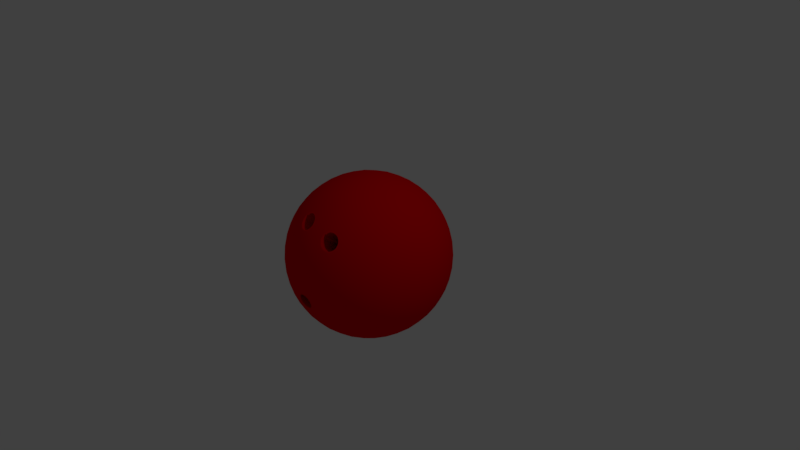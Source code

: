 # Source: BowlingBall.blend  (saved by Blender 2.79.0; exported with 4.5.12 LTS)
import bpy
from mathutils import Matrix  # noqa: F401  (used for matrix-valued properties, if any)

bpy.ops.wm.read_factory_settings(use_empty=True)
scene = bpy.context.scene
scene.name = 'Scene'

# ---- collections
col_collection_1 = bpy.data.collections.new('Collection 1'); scene.collection.children.link(col_collection_1)

# ---- materials (node trees are filled in below, after node groups)
mat_bowlingball = bpy.data.materials.new('BowlingBall')
mat_bowlingball.alpha_threshold = 0.0
mat_bowlingball.use_transparent_shadow = False
mat_bowlingball.diffuse_color = (0.8, 0.0, 0.003078, 1.0)
mat_bowlingball.roughness = 0.5

# ---- material node trees

# ---- world
world_world = bpy.data.worlds.new('World'); scene.world = world_world
world_world.color = (0.05088, 0.05088, 0.05088)
world_world.use_sun_shadow = False
world_world.sun_shadow_jitter_overblur = 0.0
world_world.cycles.sampling_method = 'MANUAL'

# ---- cameras
cam_camera = bpy.data.cameras.new('Camera')
cam_camera.clip_end = 100.0
cam_camera.lens = 35.0
cam_camera.sensor_width = 32.0
cam_camera.sensor_height = 18.0
cam_camera.ortho_scale = 7.314
cam_camera.dof.focus_distance = 0.0
cam_camera.dof.aperture_fstop = 128.0

# ---- lights
light_lamp = bpy.data.lights.new('Lamp', 'POINT')
light_lamp.transmission_factor = 0.0
light_lamp.cutoff_distance = 30.0
light_lamp.energy = 100.0
light_lamp.shadow_buffer_clip_start = 1.001
light_lamp.shadow_soft_size = 0.1
light_lamp.shadow_maximum_resolution = 0.006
light_lamp.use_absolute_resolution = True

# ---- meshes
me_icosphere = bpy.data.meshes.new('Icosphere')
me_icosphere.from_pydata([(-9.945e-09, 1.642e-08, -1.3), (0.9407, -0.6834, -0.5814), (-0.3593, -1.106, -0.5814), (-1.163, 1.642e-08, -0.5814), (-0.3593, 1.106, -0.5814), (0.9407, 0.6834, -0.5814), (0.3589, -1.105, 0.5851), (-0.9407, -0.6834, 0.5814), (-0.9407, 0.6834, 0.5814), (0.3593, 1.106, 0.5814), (1.163, 1.642e-08, 0.5814), (-9.945e-09, 1.642e-08, 1.3), (-0.3353, -1.032, -0.7159), (-0.3027, -0.9315, -0.8548), (-0.2609, -0.803, -0.9885), (-0.2112, -0.65, -1.106), (-0.1565, -0.4818, -1.197), (-0.1009, -0.3105, -1.258), (-0.0479, -0.1474, -1.291), (0.1254, -0.09112, -1.291), (0.2641, -0.1919, -1.258), (0.4098, -0.2978, -1.197), (0.5529, -0.4017, -1.106), (0.683, -0.4963, -0.9885), (0.7924, -0.5757, -0.8548), (0.8779, -0.6378, -0.7159), (0.83, -0.7852, -0.6201), (0.6915, -0.8862, -0.653), (0.5265, -0.978, -0.6754), (0.3417, -1.052, -0.6835), (0.1489, -1.101, -0.6754), (-0.03853, -1.123, -0.653), (-0.2099, -1.123, -0.6201), (1.003, 0.5467, -0.6201), (1.057, 0.3838, -0.653), (1.093, 0.1985, -0.6754), (1.106, 1.642e-08, -0.6835), (1.093, -0.1985, -0.6754), (1.057, -0.3838, -0.653), (1.003, -0.5467, -0.6201), (0.1254, 0.09112, -1.291), (0.2641, 0.1919, -1.258), (0.4098, 0.2978, -1.197), (0.5529, 0.4017, -1.106), (0.683, 0.4963, -0.9885), (0.7924, 0.5757, -0.8548), (0.8779, 0.6378, -0.7159), (-1.085, 1.642e-08, -0.7159), (-0.9795, 1.642e-08, -0.8548), (-0.8443, 1.642e-08, -0.9885), (-0.6834, 1.642e-08, -1.106), (-0.5066, 1.642e-08, -1.197), (-0.3265, 1.642e-08, -1.258), (-0.155, 1.642e-08, -1.291), (-0.4903, -1.032, -0.6201), (-0.6292, -0.9315, -0.653), (-0.7675, -0.803, -0.6754), (-0.8946, -0.65, -0.6835), (-1.001, -0.4818, -0.6754), (-1.08, -0.3105, -0.653), (-1.133, -0.1474, -0.6201), (-0.3353, 1.032, -0.7159), (-0.3027, 0.9315, -0.8548), (-0.2609, 0.803, -0.9885), (-0.2112, 0.65, -1.106), (-0.1565, 0.4818, -1.197), (-0.1009, 0.3105, -1.258), (-0.0479, 0.1474, -1.291), (-1.133, 0.1474, -0.6201), (-1.08, 0.3105, -0.653), (-1.001, 0.4818, -0.6754), (-0.8946, 0.65, -0.6835), (-0.7675, 0.803, -0.6754), (-0.6292, 0.9315, -0.653), (-0.4903, 1.032, -0.6201), (-0.2099, 1.123, -0.6201), (-0.03853, 1.123, -0.653), (0.1489, 1.101, -0.6754), (0.3417, 1.052, -0.6835), (0.5265, 0.978, -0.6754), (0.6915, 0.8862, -0.653), (0.83, 0.7852, -0.6201), (1.211, -0.09112, 0.4651), (1.244, -0.1919, 0.3265), (1.254, -0.2978, 0.1689), (1.236, -0.4017, -2.989e-08), (1.19, -0.4963, -0.1689), (1.119, -0.5757, -0.3265), (1.033, -0.6378, -0.4651), (1.033, 0.6378, -0.4651), (1.119, 0.5757, -0.3265), (1.19, 0.4963, -0.1689), (1.236, 0.4017, -8.997e-09), (1.254, 0.2978, 0.1689), (1.244, 0.1919, 0.3265), (1.211, 0.09112, 0.4651), (0.2874, -1.179, 0.4651), (0.2018, -1.242, 0.3265), (0.1044, -1.285, 0.1689), (5.011e-10, -1.3, -2.989e-08), (-0.07715, -1.276, -0.2199), (-0.1553, -1.246, -0.3303), (-0.2874, -1.179, -0.4651), (0.9258, -0.7853, -0.4651), (0.8933, -0.8862, -0.3265), (0.8396, -0.978, -0.1689), (0.7641, -1.052, -8.997e-09), (0.6707, -1.101, 0.1689), (0.5668, -1.123, 0.3265), (0.4607, -1.123, 0.4651), (-1.033, -0.6378, 0.4651), (-1.119, -0.5757, 0.3265), (-1.19, -0.4963, 0.1689), (-1.236, -0.4017, -2.989e-08), (-1.254, -0.2978, -0.1689), (-1.244, -0.1919, -0.3265), (-1.211, -0.09112, -0.4651), (-0.4607, -1.123, -0.4651), (-0.5668, -1.123, -0.3265), (-0.6707, -1.101, -0.1689), (-0.7641, -1.052, -8.997e-09), (-0.8396, -0.978, 0.1689), (-0.8933, -0.8862, 0.3265), (-0.9258, -0.7853, 0.4651), (-0.9258, 0.7853, 0.4651), (-0.8933, 0.8862, 0.3265), (-0.8396, 0.978, 0.1689), (-0.7641, 1.052, -2.989e-08), (-0.6707, 1.101, -0.1689), (-0.5668, 1.123, -0.3265), (-0.4607, 1.123, -0.4651), (-1.211, 0.09112, -0.4651), (-1.244, 0.1919, -0.3265), (-1.254, 0.2978, -0.1689), (-1.236, 0.4017, -8.997e-09), (-1.19, 0.4963, 0.1689), (-1.119, 0.5757, 0.3265), (-1.033, 0.6378, 0.4651), (0.4607, 1.123, 0.4651), (0.5668, 1.123, 0.3265), (0.6707, 1.101, 0.1689), (0.7641, 1.052, -2.989e-08), (0.8396, 0.978, -0.1689), (0.8933, 0.8862, -0.3265), (0.9258, 0.7853, -0.4651), (-0.2874, 1.179, -0.4651), (-0.2018, 1.242, -0.3265), (-0.1044, 1.285, -0.1689), (-2.039e-08, 1.3, -8.997e-09), (0.1044, 1.285, 0.1689), (0.2018, 1.242, 0.3265), (0.2874, 1.179, 0.4651), (1.133, -0.1474, 0.6201), (1.08, -0.3105, 0.653), (1.001, -0.4818, 0.6754), (0.8946, -0.65, 0.6835), (0.7675, -0.803, 0.6754), (0.6292, -0.9315, 0.653), (0.4591, -1.032, 0.6367), (0.2354, -1.105, 0.6367), (0.03853, -1.123, 0.653), (-0.1675, -1.063, 0.7179), (-0.2994, -1.028, 0.7253), (-0.5265, -0.978, 0.6754), (-0.6915, -0.8862, 0.653), (-0.83, -0.7852, 0.6201), (-1.003, -0.5467, 0.6201), (-1.057, -0.3838, 0.653), (-1.093, -0.1985, 0.6754), (-1.106, 1.642e-08, 0.6835), (-1.093, 0.1985, 0.6754), (-1.057, 0.3838, 0.653), (-1.003, 0.5467, 0.6201), (-0.83, 0.7852, 0.6201), (-0.6915, 0.8862, 0.653), (-0.5265, 0.978, 0.6754), (-0.3417, 1.052, 0.6835), (-0.1489, 1.101, 0.6754), (0.03853, 1.123, 0.653), (0.2099, 1.123, 0.6201), (0.4903, 1.032, 0.6201), (0.6292, 0.9315, 0.653), (0.7675, 0.803, 0.6754), (0.8946, 0.65, 0.6835), (1.001, 0.4818, 0.6754), (1.08, 0.3105, 0.653), (1.133, 0.1474, 0.6201), (0.0479, -0.1474, 1.291), (0.1009, -0.3105, 1.258), (0.1565, -0.4818, 1.197), (0.2112, -0.65, 1.106), (0.2609, -0.803, 0.9885), (0.3107, -0.9563, 0.8175), (0.1013, -0.3117, 0.03312), (1.085, 1.642e-08, 0.7159), (0.9795, 1.642e-08, 0.8548), (0.8443, 1.642e-08, 0.9885), (0.6834, 1.642e-08, 1.106), (0.5066, 1.642e-08, 1.197), (0.3265, 1.642e-08, 1.258), (0.155, 1.642e-08, 1.291), (-0.1254, -0.09112, 1.291), (-0.2641, -0.1919, 1.258), (-0.4098, -0.2978, 1.197), (-0.5529, -0.4017, 1.106), (-0.683, -0.4963, 0.9885), (-0.7924, -0.5757, 0.8548), (-0.8779, -0.6378, 0.7159), (-0.1254, 0.09112, 1.291), (-0.2641, 0.1919, 1.258), (-0.4098, 0.2978, 1.197), (-0.5529, 0.4017, 1.106), (-0.683, 0.4963, 0.9885), (-0.7924, 0.5757, 0.8548), (-0.8779, 0.6378, 0.7159), (0.0479, 0.1474, 1.291), (0.1009, 0.3105, 1.258), (0.1565, 0.4818, 1.197), (0.2112, 0.65, 1.106), (0.2609, 0.803, 0.9885), (0.3027, 0.9315, 0.8548), (0.3353, 1.032, 0.7159), (0.2161, 0.157, 1.272), (0.3993, 0.1645, 1.226), (0.2798, 0.3289, 1.226), (0.5868, 0.1686, 1.148), (0.4703, 0.3417, 1.163), (0.3417, 0.5059, 1.148), (0.7641, 0.1687, 1.038), (0.6587, 0.3463, 1.066), (0.5329, 0.5195, 1.066), (0.3965, 0.6746, 1.038), (0.9181, 0.1645, 0.9055), (0.8297, 0.3417, 0.9407), (0.715, 0.5195, 0.9534), (0.5814, 0.6834, 0.9407), (0.4401, 0.8224, 0.9055), (1.041, 0.157, 0.7622), (0.9716, 0.3289, 0.7986), (0.8737, 0.506, 0.8189), (0.7512, 0.6746, 0.8189), (0.6131, 0.8224, 0.7986), (0.4711, 0.9419, 0.7622), (-0.08253, 0.254, 1.272), (-0.03303, 0.4306, 1.226), (-0.2264, 0.3678, 1.226), (0.02093, 0.6102, 1.148), (-0.1797, 0.5529, 1.163), (-0.3756, 0.4813, 1.148), (0.07572, 0.7788, 1.038), (-0.1258, 0.7335, 1.066), (-0.3294, 0.6674, 1.066), (-0.5191, 0.5856, 1.038), (0.1273, 0.924, 0.9055), (-0.06863, 0.8946, 0.9407), (-0.2731, 0.8405, 0.9534), (-0.4703, 0.7641, 0.9407), (-0.6461, 0.6727, 0.9055), (0.1725, 1.039, 0.7622), (-0.01262, 1.026, 0.7986), (-0.2112, 0.9873, 0.8189), (-0.4095, 0.9229, 0.8189), (-0.5927, 0.8372, 0.7986), (-0.7502, 0.7391, 0.7622), (-0.2671, 1.642e-08, 1.272), (-0.4197, 0.1016, 1.226), (-0.4197, -0.1016, 1.226), (-0.5738, 0.2085, 1.148), (-0.5814, 1.642e-08, 1.163), (-0.5738, -0.2085, 1.148), (-0.7173, 0.3127, 1.038), (-0.7365, 0.107, 1.066), (-0.7365, -0.107, 1.066), (-0.7173, -0.3127, 1.038), (-0.8395, 0.4066, 0.9055), (-0.8721, 0.2112, 0.9407), (-0.8838, -3.401e-09, 0.9534), (-0.8721, -0.2112, 0.9407), (-0.8395, -0.4066, 0.9055), (-0.9347, 0.4851, 0.7622), (-0.9794, 0.3049, 0.7986), (-1.004, 0.1042, 0.8189), (-1.004, -0.1042, 0.8189), (-0.9794, -0.3049, 0.7986), (-0.9347, -0.4851, 0.7622), (-0.08253, -0.254, 1.272), (-0.2264, -0.3678, 1.226), (-0.03303, -0.4306, 1.226), (-0.3756, -0.4813, 1.148), (-0.1797, -0.5529, 1.163), (0.02093, -0.6102, 1.148), (-0.5191, -0.5856, 1.038), (-0.3294, -0.6674, 1.066), (-0.1258, -0.7335, 1.066), (0.07572, -0.7788, 1.038), (-0.6461, -0.6727, 0.9055), (-0.4703, -0.7641, 0.9407), (-0.2521, -0.8856, 0.9071), (-0.1163, -0.9223, 0.8978), (0.1273, -0.924, 0.9055), (-0.7502, -0.7391, 0.7622), (-0.5927, -0.8372, 0.7986), (-0.3416, -0.9411, 0.8171), (0.2093, -0.6441, 0.2645), (-0.06133, -1.013, 0.8018), (0.188, -1.038, 0.7563), (0.2161, -0.157, 1.272), (0.2798, -0.3289, 1.226), (0.3993, -0.1645, 1.226), (0.3417, -0.5059, 1.148), (0.4703, -0.3417, 1.163), (0.5868, -0.1686, 1.148), (0.3965, -0.6746, 1.038), (0.5329, -0.5195, 1.066), (0.6587, -0.3463, 1.066), (0.7641, -0.1687, 1.038), (0.4401, -0.8224, 0.9055), (0.5814, -0.6834, 0.9407), (0.715, -0.5195, 0.9534), (0.8297, -0.3417, 0.9407), (0.9181, -0.1645, 0.9055), (0.458, -0.9502, 0.7563), (0.6131, -0.8224, 0.7986), (0.7512, -0.6746, 0.8189), (0.8737, -0.506, 0.8189), (0.9716, -0.3289, 0.7986), (1.041, -0.157, 0.7622), (1.175, 0.254, 0.4952), (1.198, 0.3678, 0.3459), (1.111, 0.4306, 0.5188), (1.195, 0.4813, 0.1773), (1.12, 0.5529, 0.3593), (1.017, 0.6102, 0.532), (1.161, 0.5856, -5.677e-08), (1.101, 0.6674, 0.1821), (1.01, 0.7335, 0.3642), (0.8946, 0.7788, 0.532), (1.099, 0.6727, -0.1729), (1.052, 0.7641, -1.944e-08), (0.9748, 0.8405, 0.1821), (0.8721, 0.8946, 0.3593), (0.753, 0.924, 0.5188), (1.017, 0.7391, -0.3301), (0.9794, 0.8372, -0.1729), (0.9156, 0.9229, 4.155e-08), (0.8269, 0.9873, 0.1773), (0.72, 1.026, 0.3459), (0.6046, 1.039, 0.4952), (0.1215, 1.196, 0.4952), (0.02041, 1.253, 0.3459), (-0.06606, 1.19, 0.5188), (-0.08867, 1.285, 0.1773), (-0.1797, 1.236, 0.3593), (-0.266, 1.156, 0.532), (-0.1983, 1.285, -4.487e-07), (-0.2946, 1.253, 0.1821), (-0.3856, 1.187, 0.3642), (-0.4643, 1.092, 0.532), (-0.3002, 1.253, -0.1729), (-0.4017, 1.236, -6.062e-07), (-0.4982, 1.187, 0.1821), (-0.5814, 1.106, 0.3593), (-0.6461, 1.002, 0.5188), (-0.3886, 1.196, -0.3301), (-0.4936, 1.19, -0.1729), (-0.5948, 1.156, -4.667e-07), (-0.6835, 1.092, 0.1773), (-0.753, 1.002, 0.3459), (-0.8012, 0.896, 0.4952), (-1.1, 0.4851, 0.4952), (-1.185, 0.4066, 0.3459), (-1.152, 0.3049, 0.5188), (-1.249, 0.3127, 0.1773), (-1.231, 0.2112, 0.3593), (-1.182, 0.1042, 0.532), (-1.283, 0.2085, 1.112e-07), (-1.283, 0.107, 0.1821), (-1.248, -9.856e-08, 0.3642), (-1.182, -0.1042, 0.532), (-1.284, 0.1016, -0.1729), (-1.3, -4.725e-07, 8.216e-07), (-1.283, -0.107, 0.1821), (-1.231, -0.2112, 0.3593), (-1.152, -0.3049, 0.5188), (-1.257, -4.945e-07, -0.3301), (-1.284, -0.1017, -0.1729), (-1.283, -0.2085, 1.892e-06), (-1.249, -0.3127, 0.1773), (-1.185, -0.4066, 0.3459), (-1.1, -0.4851, 0.4952), (-0.8012, -0.896, 0.4952), (-0.753, -1.002, 0.3459), (-0.6461, -1.002, 0.5188), (-0.6835, -1.092, 0.1773), (-0.5814, -1.106, 0.3593), (-0.4643, -1.092, 0.532), (-0.5948, -1.156, -8.406e-07), (-0.4982, -1.187, 0.1821), (-0.3856, -1.187, 0.3642), (-0.266, -1.156, 0.532), (-0.4936, -1.19, -0.1729), (-0.4017, -1.236, -1.056e-06), (-0.2946, -1.253, 0.1821), (-0.1797, -1.236, 0.3593), (-0.06606, -1.19, 0.5188), (-0.3886, -1.196, -0.3301), (-0.3002, -1.253, -0.1729), (-0.1983, -1.285, -6.7e-07), (-0.08867, -1.285, 0.1773), (0.02041, -1.253, 0.3459), (0.1215, -1.196, 0.4952), (0.6046, -1.039, 0.4952), (0.72, -1.026, 0.3459), (0.753, -0.924, 0.5188), (0.8269, -0.9873, 0.1773), (0.8721, -0.8946, 0.3593), (0.8946, -0.7788, 0.532), (0.9156, -0.9229, -1.457e-06), (0.9748, -0.8405, 0.1821), (1.01, -0.7335, 0.3642), (1.017, -0.6102, 0.532), (0.9794, -0.8372, -0.1729), (1.052, -0.7641, -2.484e-06), (1.101, -0.6674, 0.1821), (1.12, -0.5529, 0.3593), (1.111, -0.4306, 0.5188), (1.017, -0.7391, -0.3301), (1.099, -0.6727, -0.1729), (1.161, -0.5856, -2.927e-06), (1.195, -0.4813, 0.1773), (1.198, -0.3678, 0.3459), (1.175, -0.254, 0.4952), (0.3886, 1.196, 0.3301), (0.4936, 1.19, 0.1729), (0.3002, 1.253, 0.1729), (0.5948, 1.156, -2.486e-08), (0.4017, 1.236, -1.944e-08), (0.1983, 1.285, -1.402e-08), (0.6835, 1.092, -0.1773), (0.4982, 1.187, -0.1821), (0.2946, 1.253, -0.1821), (0.08867, 1.285, -0.1773), (0.753, 1.002, -0.3459), (0.5814, 1.106, -0.3593), (0.3856, 1.187, -0.3642), (0.1797, 1.236, -0.3593), (-0.02041, 1.253, -0.3459), (0.8012, 0.896, -0.4952), (0.6461, 1.002, -0.5188), (0.4643, 1.092, -0.532), (0.266, 1.156, -0.532), (0.06606, 1.19, -0.5188), (-0.1215, 1.196, -0.4952), (-1.017, 0.7391, 0.3301), (-0.9794, 0.8372, 0.1729), (-1.099, 0.6727, 0.1729), (-0.9156, 0.9229, -2.486e-08), (-1.052, 0.7641, -1.944e-08), (-1.161, 0.5856, -1.402e-08), (-0.8269, 0.9873, -0.1773), (-0.9748, 0.8406, -0.1821), (-1.101, 0.6674, -0.1821), (-1.195, 0.4813, -0.1773), (-0.72, 1.026, -0.3459), (-0.8721, 0.8946, -0.3593), (-1.01, 0.7335, -0.3642), (-1.12, 0.5529, -0.3593), (-1.198, 0.3678, -0.3459), (-0.6046, 1.039, -0.4952), (-0.753, 0.924, -0.5188), (-0.8946, 0.7788, -0.532), (-1.017, 0.6102, -0.532), (-1.111, 0.4306, -0.5188), (-1.175, 0.254, -0.4952), (-1.017, -0.7391, 0.3301), (-1.099, -0.6727, 0.1729), (-0.9794, -0.8372, 0.1729), (-1.161, -0.5856, -2.486e-08), (-1.052, -0.7641, -1.944e-08), (-0.9156, -0.9229, -1.402e-08), (-1.195, -0.4813, -0.1773), (-1.101, -0.6674, -0.1821), (-0.9748, -0.8406, -0.1821), (-0.8269, -0.9873, -0.1773), (-1.198, -0.3678, -0.3459), (-1.12, -0.5529, -0.3593), (-1.01, -0.7335, -0.3642), (-0.8721, -0.8946, -0.3593), (-0.72, -1.026, -0.3459), (-1.175, -0.254, -0.4952), (-1.111, -0.4306, -0.5188), (-1.017, -0.6102, -0.532), (-0.8946, -0.7788, -0.532), (-0.753, -0.924, -0.5188), (-0.6046, -1.039, -0.4952), (0.3886, -1.196, 0.3301), (0.3002, -1.253, 0.1729), (0.4936, -1.19, 0.1729), (0.1983, -1.285, -2.486e-08), (0.4017, -1.236, -1.944e-08), (0.5948, -1.156, -1.402e-08), (0.05719, -1.276, -0.2257), (0.2946, -1.253, -0.1821), (0.4982, -1.187, -0.1821), (0.6835, -1.092, -0.1773), (0.1797, -1.236, -0.3593), (0.3856, -1.187, -0.3642), (0.5814, -1.106, -0.3593), (0.753, -1.002, -0.3459), (-0.09138, -1.211, -0.4559), (0.04133, -1.209, -0.4664), (0.266, -1.156, -0.532), (0.4643, -1.092, -0.532), (0.6461, -1.002, -0.5188), (0.8012, -0.896, -0.4952), (1.257, 1.642e-08, 0.3301), (1.284, -0.1016, 0.1729), (1.284, 0.1016, 0.1729), (1.283, -0.2085, -2.486e-08), (1.3, 3.511e-08, -1.944e-08), (1.283, 0.2085, -1.402e-08), (1.249, -0.3127, -0.1773), (1.283, -0.107, -0.1821), (1.283, 0.107, -0.1821), (1.249, 0.3127, -0.1773), (1.185, -0.4066, -0.3459), (1.231, -0.2112, -0.3593), (1.248, 1.642e-08, -0.3642), (1.231, 0.2112, -0.3593), (1.185, 0.4066, -0.3459), (1.1, -0.4851, -0.4952), (1.152, -0.3049, -0.5188), (1.182, -0.1042, -0.532), (1.182, 0.1042, -0.532), (1.152, 0.3049, -0.5188), (1.1, 0.4851, -0.4952), (0.7502, 0.7391, -0.7622), (0.6461, 0.6727, -0.9055), (0.5927, 0.8372, -0.7986), (0.5191, 0.5856, -1.038), (0.4703, 0.7641, -0.9407), (0.4095, 0.9229, -0.8189), (0.3756, 0.4813, -1.148), (0.3294, 0.6674, -1.066), (0.2731, 0.8405, -0.9534), (0.2112, 0.9873, -0.8189), (0.2264, 0.3678, -1.226), (0.1797, 0.5529, -1.163), (0.1258, 0.7335, -1.066), (0.06863, 0.8946, -0.9407), (0.01262, 1.026, -0.7986), (0.08253, 0.254, -1.272), (0.03303, 0.4306, -1.226), (-0.02093, 0.6102, -1.148), (-0.07573, 0.7788, -1.038), (-0.1273, 0.924, -0.9055), (-0.1725, 1.039, -0.7622), (-0.4711, 0.9419, -0.7622), (-0.4401, 0.8224, -0.9055), (-0.6131, 0.8224, -0.7986), (-0.3965, 0.6746, -1.038), (-0.5814, 0.6834, -0.9407), (-0.7512, 0.6746, -0.8189), (-0.3417, 0.5059, -1.148), (-0.5329, 0.5195, -1.066), (-0.715, 0.5195, -0.9534), (-0.8737, 0.506, -0.8189), (-0.2798, 0.3289, -1.226), (-0.4703, 0.3417, -1.163), (-0.6587, 0.3463, -1.066), (-0.8297, 0.3417, -0.9407), (-0.9716, 0.3289, -0.7986), (-0.2161, 0.157, -1.272), (-0.3993, 0.1645, -1.226), (-0.5868, 0.1686, -1.148), (-0.7641, 0.1686, -1.038), (-0.9181, 0.1645, -0.9055), (-1.041, 0.157, -0.7622), (-1.041, -0.157, -0.7622), (-0.9181, -0.1645, -0.9055), (-0.9716, -0.3289, -0.7986), (-0.7641, -0.1687, -1.038), (-0.8297, -0.3417, -0.9407), (-0.8737, -0.506, -0.8189), (-0.5868, -0.1687, -1.148), (-0.6587, -0.3463, -1.066), (-0.715, -0.5195, -0.9534), (-0.7512, -0.6746, -0.8189), (-0.3993, -0.1645, -1.226), (-0.4703, -0.3417, -1.163), (-0.5329, -0.5195, -1.066), (-0.5814, -0.6834, -0.9407), (-0.6131, -0.8224, -0.7986), (-0.2161, -0.157, -1.272), (-0.2798, -0.3289, -1.226), (-0.3417, -0.506, -1.148), (-0.3965, -0.6746, -1.038), (-0.4401, -0.8224, -0.9055), (-0.4711, -0.9419, -0.7622), (0.9347, 0.4851, -0.7622), (0.9794, 0.3049, -0.7986), (0.8395, 0.4066, -0.9055), (1.004, 0.1042, -0.8189), (0.8721, 0.2112, -0.9407), (0.7173, 0.3127, -1.038), (1.004, -0.1042, -0.8189), (0.8838, -5.968e-07, -0.9534), (0.7365, 0.107, -1.066), (0.5739, 0.2085, -1.148), (0.9794, -0.3049, -0.7986), (0.8721, -0.2112, -0.9407), (0.7365, -0.107, -1.066), (0.5814, -9.517e-07, -1.163), (0.4197, 0.1016, -1.226), (0.9347, -0.4851, -0.7622), (0.8395, -0.4066, -0.9055), (0.7173, -0.3127, -1.038), (0.5739, -0.2085, -1.148), (0.4197, -0.1017, -1.226), (0.2671, -7.026e-07, -1.272), (-0.1725, -1.039, -0.7622), (-0.1273, -0.924, -0.9055), (0.01262, -1.026, -0.7986), (-0.07572, -0.7788, -1.038), (0.06863, -0.8946, -0.9407), (0.2112, -0.9873, -0.8189), (-0.02093, -0.6102, -1.148), (0.1258, -0.7335, -1.066), (0.2731, -0.8405, -0.9534), (0.4095, -0.9229, -0.8189), (0.03303, -0.4306, -1.226), (0.1797, -0.5529, -1.163), (0.3294, -0.6674, -1.066), (0.4703, -0.7641, -0.9407), (0.5927, -0.8372, -0.7986), (0.08253, -0.254, -1.272), (0.2264, -0.3678, -1.226), (0.3756, -0.4813, -1.148), (0.5191, -0.5856, -1.038), (0.6461, -0.6727, -0.9055), (0.7502, -0.7391, -0.7622), (-0.1044, -1.285, -0.1689), (-0.2018, -1.242, -0.3265), (0.08867, -1.285, -0.1773), (-0.1215, -1.196, -0.4952), (0.06606, -1.19, -0.5188), (0.125, -1.241, -0.356), (-0.09051, -1.268, -0.2523), (-0.1126, -1.262, -0.275), (-0.1282, -1.254, -0.304), (-0.04195, -1.275, -0.2295), (-0.0102, -1.276, -0.2268), (0.02123, -1.275, -0.2322), (-0.05436, -1.214, -0.4516), (-0.02299, -1.213, -0.4577), (0.007932, -1.213, -0.4559), (0.07015, -1.268, -0.2613), (0.09164, -1.26, -0.2901), (0.1033, -1.251, -0.3243), (-0.1332, -1.239, -0.3617), (-0.1222, -1.23, -0.3942), (-0.1022, -1.222, -0.4217), (0.09754, -1.235, -0.3824), (0.0811, -1.226, -0.4116), (0.05731, -1.22, -0.4347), (-0.1478, -1.255, -0.2968), (-0.1345, -1.247, -0.3324), (0.02737, -1.279, -0.2126), (0.04638, -1.272, -0.2432), (0.01171, -1.206, -0.4752), (0.03289, -1.215, -0.4484), (0.1239, -1.251, -0.3205), (0.1042, -1.243, -0.3544), (-0.1176, -1.217, -0.4348), (-0.08007, -1.217, -0.4395), (0.07013, -1.214, -0.4502), (-0.06801, -1.272, -0.2384), (-0.1038, -1.271, -0.2364), (-0.1297, -1.264, -0.263), (-0.04641, -1.279, -0.2095), (-0.00934, -1.28, -0.2063), (-0.06104, -1.207, -0.4702), (-0.02442, -1.206, -0.4774), (0.08524, -1.27, -0.247), (0.1103, -1.261, -0.2806), (-0.1538, -1.236, -0.3649), (-0.1408, -1.226, -0.4028), (0.1171, -1.232, -0.3892), (0.0979, -1.222, -0.4233), (-0.2, -1.063, 0.7095), (-0.2381, -1.056, 0.7076), (-0.2734, -1.043, 0.7139), (-0.2191, -0.8854, 0.9157), (-0.1796, -0.8924, 0.9176), (-0.1429, -0.9061, 0.9104), (-0.282, -0.8911, 0.8927), (-0.3112, -0.9039, 0.8698), (-0.3318, -0.9222, 0.8424), (-0.09619, -0.9407, 0.881), (-0.08067, -0.9644, 0.8568), (-0.07474, -0.989, 0.8289), (-0.3437, -0.961, 0.7931), (-0.337, -0.9852, 0.7661), (-0.3207, -1.009, 0.7421), (-0.08812, -1.027, 0.7799), (-0.1087, -1.045, 0.754), (-0.1375, -1.057, 0.732), (0.4468, -1.049, 0.6193), (0.425, -1.07, 0.6017), (0.3938, -1.09, 0.589), (0.3219, -1.113, 0.589), (0.2849, -1.115, 0.6017), (0.2552, -1.111, 0.6193), (0.2795, -0.969, 0.8142), (0.2454, -0.9896, 0.8008), (0.2184, -1.015, 0.7773), (0.1994, -1.057, 0.7244), (0.2033, -1.078, 0.6925), (0.2168, -1.094, 0.6614), (0.3434, -0.9482, 0.8142), (0.3831, -0.9448, 0.8008), (0.4198, -0.9494, 0.7773), (0.4601, -0.9725, 0.7244), (0.4689, -0.9913, 0.6925), (0.4679, -1.013, 0.6614), (-0.1345, -1.247, -0.3324), (0.1042, -1.243, -0.3544), (-0.06801, -1.272, -0.2384), (0.04638, -1.272, -0.2432), (-0.08007, -1.217, -0.4395), (0.03289, -1.215, -0.4484), (-0.1282, -1.254, -0.304), (0.02123, -1.275, -0.2322), (0.007932, -1.213, -0.4559), (0.1033, -1.251, -0.3243), (-0.1022, -1.222, -0.4217), (0.05731, -1.22, -0.4347), (-0.09051, -1.268, -0.2523), (-0.1126, -1.262, -0.275), (-0.04195, -1.275, -0.2295), (-0.0102, -1.276, -0.2268), (-0.05436, -1.214, -0.4516), (-0.02299, -1.213, -0.4577), (0.07015, -1.268, -0.2613), (0.09164, -1.26, -0.2901), (-0.1332, -1.239, -0.3617), (-0.1222, -1.23, -0.3942), (0.09754, -1.235, -0.3824), (0.0811, -1.226, -0.4116), (-0.12, 0.1996, 0.0649), (-0.00588, 0.1934, 0.0514), (0.1188, 0.2037, 0.04291), (-0.05348, 0.1742, 0.1589), (0.06091, 0.1742, 0.1541), (-0.06554, 0.2289, -0.04218), (0.04742, 0.231, -0.05111), (-0.1137, 0.1919, 0.0933), (0.03576, 0.1714, 0.1651), (0.02246, 0.2331, -0.0586), (0.1178, 0.1955, 0.07303), (-0.08771, 0.2241, -0.02437), (0.07184, 0.2268, -0.0374), (-0.07598, 0.1779, 0.145), (-0.0981, 0.1841, 0.1222), (-0.02742, 0.1715, 0.1677), (0.004325, 0.1703, 0.1705), (-0.03983, 0.2321, -0.05428), (-0.008461, 0.2337, -0.06045), (0.08468, 0.1788, 0.136), (0.1062, 0.1863, 0.1072), (-0.1187, 0.2076, 0.0356), (-0.1076, 0.2165, 0.003093), (0.1121, 0.2116, 0.01489), (0.09563, 0.22, -0.01436), (0.4007, -1.096, 0.5748), (0.3616, -1.113, 0.5704), (0.2456, -1.121, 0.6087), (0.223, -1.113, 0.6285), (-0.281, -1.051, 0.7007), (-0.3104, -1.033, 0.7136), (-0.1346, -0.8966, 0.9218), (-0.1045, -0.9149, 0.9076), (-0.3468, -0.9146, 0.8454), (-0.3578, -0.936, 0.817), (-0.0578, -0.9897, 0.8302), (-0.07787, -1.009, 0.8037), (0.204, -1.012, 0.786), (0.2041, -1.038, 0.7507), (-0.3344, -1.012, 0.7325), (-0.1282, -1.067, 0.7211), (-0.1621, -1.073, 0.7052), (0.2021, -1.101, 0.6561), (0.4297, -0.9386, 0.786), (0.445, -0.9597, 0.7507), (0.4837, -1.01, 0.6561), (0.4739, -1.032, 0.6285), (-0.1988, -1.073, 0.6958), (-0.2414, -1.065, 0.6936), (-0.2572, -0.8736, 0.9181), (-0.2199, -0.8734, 0.9278), (-0.1757, -0.8811, 0.9298), (-0.291, -0.8798, 0.9018), (-0.3237, -0.8941, 0.8761), (-0.08182, -0.9356, 0.8886), (-0.06443, -0.9622, 0.8614), (-0.3601, -0.9584, 0.7897), (-0.3527, -0.9855, 0.7594), (-0.07292, -1.033, 0.7748), (-0.09593, -1.053, 0.7458), (0.46, -1.051, 0.6087), (0.4356, -1.074, 0.5889), (0.3201, -1.122, 0.5748), (0.2787, -1.125, 0.5889), (0.3075, -0.9465, 0.831), (0.2723, -0.9607, 0.8272), (0.2342, -0.9837, 0.8123), (0.1827, -1.06, 0.7265), (0.1871, -1.083, 0.6909), (0.3444, -0.9373, 0.8272), (0.3887, -0.9335, 0.8123), (0.4751, -0.9648, 0.7265), (0.4849, -0.9857, 0.6909), (0.2144, -0.6598, 0.2754), (0.3589, -1.105, 0.5851), (0.3107, -0.9563, 0.8175), (0.2041, -1.038, 0.7507), (-0.3416, -0.9411, 0.8171), (-0.07787, -1.009, 0.8037), (-0.2521, -0.8856, 0.9071), (-0.1163, -0.9223, 0.8978), (-0.2994, -1.028, 0.7253), (-0.1675, -1.063, 0.7179), (0.2354, -1.105, 0.6367), (0.445, -0.9597, 0.7507), (0.4591, -1.032, 0.6367), (0.3938, -1.09, 0.589), (0.2552, -1.111, 0.6193), (-0.2734, -1.043, 0.7139), (-0.1429, -0.9061, 0.9104), (-0.3318, -0.9222, 0.8424), (-0.07474, -0.989, 0.8289), (0.2184, -1.015, 0.7773), (-0.3207, -1.009, 0.7421), (-0.1375, -1.057, 0.732), (0.2168, -1.094, 0.6614), (0.4198, -0.9494, 0.7773), (0.4679, -1.013, 0.6614), (-0.2, -1.063, 0.7095), (-0.2381, -1.056, 0.7076), (-0.2191, -0.8854, 0.9157), (-0.1796, -0.8924, 0.9176), (-0.282, -0.8911, 0.8927), (-0.3112, -0.9039, 0.8698), (-0.09619, -0.9407, 0.881), (-0.08067, -0.9644, 0.8568), (-0.3437, -0.961, 0.7931), (-0.337, -0.9852, 0.7661), (-0.08812, -1.027, 0.7799), (-0.1087, -1.045, 0.754), (0.4468, -1.049, 0.6193), (0.425, -1.07, 0.6017), (0.3219, -1.113, 0.589), (0.2849, -1.115, 0.6017), (0.2795, -0.969, 0.8142), (0.2454, -0.9896, 0.8008), (0.1994, -1.057, 0.7244), (0.2033, -1.078, 0.6925), (0.3434, -0.9482, 0.8142), (0.3831, -0.9448, 0.8008), (0.4601, -0.9725, 0.7244), (0.4689, -0.9913, 0.6925), (0.05304, -0.1632, 0.2655), (-0.05359, -0.2449, 0.1987), (-0.1785, -0.1846, 0.1837), (0.1857, -0.5714, 0.3953), (0.08516, -0.2529, 0.1703), (-0.08906, -0.1291, 0.2737), (0.04677, -0.1658, 0.2644), (-0.1364, -0.2712, 0.09189), (-0.0045, -0.3064, 0.08443), (-0.02231, -0.312, 0.08472), (0.1873, -0.1666, 0.1987), (0.2014, -0.2393, 0.08472), (0.1361, -0.2967, 0.03701), (-0.002425, -0.3184, 0.06731), (-0.1104, -0.2866, 0.08048), (0.02015, -0.1497, 0.277), (-0.1688, -0.1658, 0.209), (0.08829, -0.2325, 0.1955), (-0.03929, -0.2218, 0.2253), (-0.1577, -0.2525, 0.1086), (0.02551, -0.3009, 0.09853), (-0.04089, -0.3013, 0.1094), (0.1621, -0.1563, 0.2253), (0.2102, -0.2197, 0.1094), (-0.03695, -0.3064, 0.07607), (-0.07505, -0.2997, 0.07416), (-0.05606, -0.129, 0.2823), (-0.01657, -0.1359, 0.2842), (-0.119, -0.1347, 0.2593), (-0.1482, -0.1474, 0.2364), (0.06684, -0.1842, 0.2476), (0.08236, -0.208, 0.2233), (-0.1806, -0.2045, 0.1597), (-0.174, -0.2288, 0.1327), (0.07491, -0.2709, 0.1465), (0.05436, -0.2885, 0.1206), (0.1891, -0.2562, 0.06731), (0.1674, -0.2766, 0.04967), (0.06427, -0.32, 0.03701), (0.02719, -0.3222, 0.04967), (0.02185, -0.1759, 0.2622), (-0.01223, -0.1965, 0.2489), (-0.05829, -0.2642, 0.1724), (-0.05436, -0.2846, 0.1405), (0.08573, -0.1552, 0.2622), (0.1254, -0.1518, 0.2489), (0.2025, -0.1795, 0.1724), (0.2113, -0.1983, 0.1405), (0.1662, -0.5114, 0.5078), (0.05951, -0.593, 0.441), (-0.2501, -0.5167, 0.4618), (0.01359, -0.585, 0.4483), (-0.1606, -0.4612, 0.5517), (-0.0248, -0.4979, 0.5424), (-0.2079, -0.6032, 0.3699), (-0.07606, -0.6384, 0.3625), (0.0908, -0.6601, 0.327), (0.3004, -0.5147, 0.441), (0.3145, -0.5874, 0.327), (0.2492, -0.6448, 0.2793), (0.1107, -0.6666, 0.3096), (-0.1819, -0.6186, 0.3585), (-0.05142, -0.4817, 0.555), (-0.2404, -0.4978, 0.487), (0.01672, -0.5646, 0.4735), (0.07381, -0.5699, 0.4676), (-0.2292, -0.5846, 0.3867), (-0.04606, -0.633, 0.3766), (0.07221, -0.6494, 0.3517), (0.2752, -0.5044, 0.4676), (0.3233, -0.5678, 0.3517), (-0.1085, -0.6384, 0.3541), (-0.1466, -0.6318, 0.3522), (-0.1276, -0.461, 0.5604), (-0.08814, -0.468, 0.5622), (-0.1905, -0.4667, 0.5374), (-0.2197, -0.4795, 0.5145), (-0.004727, -0.5163, 0.5257), (0.0108, -0.54, 0.5014), (-0.2522, -0.5366, 0.4377), (-0.2456, -0.5608, 0.4107), (0.003347, -0.603, 0.4245), (-0.0172, -0.6206, 0.3986), (0.3022, -0.6043, 0.3096), (0.2805, -0.6247, 0.292), (0.1774, -0.6681, 0.2793), (0.1403, -0.6703, 0.292), (0.135, -0.524, 0.5045), (0.1009, -0.5446, 0.4912), (0.05482, -0.6123, 0.4147), (0.05875, -0.6327, 0.3828), (0.1988, -0.5033, 0.5045), (0.2385, -0.4999, 0.4912), (0.3156, -0.5276, 0.4147), (0.3244, -0.5464, 0.3828), (0.1611, -0.4957, 0.4969), (0.05442, -0.5773, 0.4301), (-0.2469, -0.5017, 0.4492), (-0.1161, -0.5456, 0.4496), (0.01682, -0.57, 0.4358), (-0.1574, -0.4462, 0.5392), (-0.02157, -0.4829, 0.5299), (-0.2047, -0.5883, 0.3574), (-0.07284, -0.6235, 0.3499), (0.0857, -0.6444, 0.3161), (0.2953, -0.499, 0.4301), (0.3094, -0.5717, 0.3161), (0.2441, -0.6291, 0.2684), (0.1056, -0.6509, 0.2987), (-0.1787, -0.6037, 0.346), (-0.04819, -0.4668, 0.5425), (-0.2372, -0.4828, 0.4745), (0.01995, -0.5496, 0.461), (0.06872, -0.5542, 0.4567), (-0.226, -0.5696, 0.3741), (-0.04283, -0.618, 0.364), (0.06712, -0.6337, 0.3408), (0.2701, -0.4887, 0.4567), (0.3182, -0.5522, 0.3408), (-0.1053, -0.6235, 0.3416), (-0.1434, -0.6168, 0.3397), (-0.1244, -0.4461, 0.5478), (-0.08491, -0.453, 0.5497), (-0.1873, -0.4517, 0.5248), (-0.2165, -0.4645, 0.5019), (-0.001502, -0.5013, 0.5131), (0.01402, -0.5251, 0.4889), (-0.249, -0.5216, 0.4252), (-0.2423, -0.5458, 0.3982), (0.006572, -0.588, 0.412), (-0.01398, -0.6056, 0.3861), (0.2971, -0.5886, 0.2987), (0.2754, -0.609, 0.281), (0.1723, -0.6524, 0.2684), (0.1352, -0.6546, 0.281), (0.1299, -0.5084, 0.4936), (0.09578, -0.5289, 0.4802), (0.04972, -0.5966, 0.4038), (0.05365, -0.617, 0.3719), (0.1937, -0.4876, 0.4936), (0.2334, -0.4842, 0.4802), (0.3105, -0.5119, 0.4038), (0.3193, -0.5307, 0.3719)], [], [(0, 19, 18), (1, 25, 39), (0, 18, 53), (0, 53, 67), (0, 67, 40), (1, 39, 88), (2, 32, 102), (3, 60, 116), (4, 74, 130), (5, 81, 144), (1, 88, 103), (2, 102, 117), (3, 116, 131), (4, 130, 145), (5, 144, 89), (707, 158, 834, 859), (7, 165, 207), (8, 172, 214), (9, 179, 221), (10, 186, 194), (200, 215, 11), (199, 222, 200), (198, 223, 199), (197, 225, 198), (196, 228, 197), (195, 232, 196), (194, 237, 195), (200, 222, 215), (222, 216, 215), (199, 223, 222), (223, 224, 222), (222, 224, 216), (224, 217, 216), (198, 225, 223), (225, 226, 223), (223, 226, 224), (226, 227, 224), (224, 227, 217), (227, 218, 217), (197, 228, 225), (228, 229, 225), (225, 229, 226), (229, 230, 226), (226, 230, 227), (230, 231, 227), (227, 231, 218), (231, 219, 218), (196, 232, 228), (232, 233, 228), (228, 233, 229), (233, 234, 229), (229, 234, 230), (234, 235, 230), (230, 235, 231), (235, 236, 231), (231, 236, 219), (236, 220, 219), (195, 237, 232), (237, 238, 232), (232, 238, 233), (238, 239, 233), (233, 239, 234), (239, 240, 234), (234, 240, 235), (240, 241, 235), (235, 241, 236), (241, 242, 236), (236, 242, 220), (242, 221, 220), (194, 186, 237), (186, 185, 237), (237, 185, 238), (185, 184, 238), (238, 184, 239), (184, 183, 239), (239, 183, 240), (183, 182, 240), (240, 182, 241), (182, 181, 241), (241, 181, 242), (181, 180, 242), (242, 180, 221), (180, 9, 221), (215, 208, 11), (216, 243, 215), (217, 244, 216), (218, 246, 217), (219, 249, 218), (220, 253, 219), (221, 258, 220), (215, 243, 208), (243, 209, 208), (216, 244, 243), (244, 245, 243), (243, 245, 209), (245, 210, 209), (217, 246, 244), (246, 247, 244), (244, 247, 245), (247, 248, 245), (245, 248, 210), (248, 211, 210), (218, 249, 246), (249, 250, 246), (246, 250, 247), (250, 251, 247), (247, 251, 248), (251, 252, 248), (248, 252, 211), (252, 212, 211), (219, 253, 249), (253, 254, 249), (249, 254, 250), (254, 255, 250), (250, 255, 251), (255, 256, 251), (251, 256, 252), (256, 257, 252), (252, 257, 212), (257, 213, 212), (220, 258, 253), (258, 259, 253), (253, 259, 254), (259, 260, 254), (254, 260, 255), (260, 261, 255), (255, 261, 256), (261, 262, 256), (256, 262, 257), (262, 263, 257), (257, 263, 213), (263, 214, 213), (221, 179, 258), (179, 178, 258), (258, 178, 259), (178, 177, 259), (259, 177, 260), (177, 176, 260), (260, 176, 261), (176, 175, 261), (261, 175, 262), (175, 174, 262), (262, 174, 263), (174, 173, 263), (263, 173, 214), (173, 8, 214), (208, 201, 11), (209, 264, 208), (210, 265, 209), (211, 267, 210), (212, 270, 211), (213, 274, 212), (214, 279, 213), (208, 264, 201), (264, 202, 201), (209, 265, 264), (265, 266, 264), (264, 266, 202), (266, 203, 202), (210, 267, 265), (267, 268, 265), (265, 268, 266), (268, 269, 266), (266, 269, 203), (269, 204, 203), (211, 270, 267), (270, 271, 267), (267, 271, 268), (271, 272, 268), (268, 272, 269), (272, 273, 269), (269, 273, 204), (273, 205, 204), (212, 274, 270), (274, 275, 270), (270, 275, 271), (275, 276, 271), (271, 276, 272), (276, 277, 272), (272, 277, 273), (277, 278, 273), (273, 278, 205), (278, 206, 205), (213, 279, 274), (279, 280, 274), (274, 280, 275), (280, 281, 275), (275, 281, 276), (281, 282, 276), (276, 282, 277), (282, 283, 277), (277, 283, 278), (283, 284, 278), (278, 284, 206), (284, 207, 206), (214, 172, 279), (172, 171, 279), (279, 171, 280), (171, 170, 280), (280, 170, 281), (170, 169, 281), (281, 169, 282), (169, 168, 282), (282, 168, 283), (168, 167, 283), (283, 167, 284), (167, 166, 284), (284, 166, 207), (166, 7, 207), (201, 187, 11), (202, 285, 201), (203, 286, 202), (204, 288, 203), (205, 291, 204), (206, 295, 205), (207, 300, 206), (201, 285, 187), (285, 188, 187), (202, 286, 285), (286, 287, 285), (285, 287, 188), (287, 189, 188), (203, 288, 286), (288, 289, 286), (286, 289, 287), (289, 290, 287), (287, 290, 189), (290, 190, 189), (204, 291, 288), (291, 292, 288), (288, 292, 289), (292, 293, 289), (289, 293, 290), (293, 294, 290), (290, 294, 190), (294, 191, 190), (205, 295, 291), (295, 296, 291), (291, 296, 292), (296, 798, 292), (292, 798, 293), (798, 799, 800, 780, 781, 293), (293, 781, 294), (781, 299, 294), (294, 299, 191), (299, 813, 191), (206, 300, 295), (300, 301, 295), (295, 301, 296), (301, 783, 296), (296, 783, 782, 802, 801, 798), (298, 694, 838, 829), (720, 719, 867, 868), (693, 692, 849, 850), (781, 803, 804, 784, 304, 299), (304, 305, 299), (299, 305, 786, 815, 814, 813), (706, 705, 858, 843), (207, 165, 300), (165, 164, 300), (300, 164, 301), (164, 163, 301), (301, 163, 783), (163, 779, 788, 806, 805, 783), (162, 691, 837, 830), (719, 192, 824, 867), (692, 297, 828, 849), (790, 160, 304, 807, 808, 789), (304, 160, 305), (160, 777, 791, 817, 816, 305), (705, 704, 857, 858), (159, 712, 836, 832), (187, 200, 11), (188, 306, 187), (189, 307, 188), (190, 309, 189), (191, 312, 190), (813, 316, 191), (717, 718, 844, 866), (187, 306, 200), (306, 199, 200), (188, 307, 306), (307, 308, 306), (306, 308, 199), (308, 198, 199), (189, 309, 307), (309, 310, 307), (307, 310, 308), (310, 311, 308), (308, 311, 198), (311, 197, 198), (190, 312, 309), (312, 313, 309), (309, 313, 310), (313, 314, 310), (310, 314, 311), (314, 315, 311), (311, 315, 197), (315, 196, 197), (191, 316, 312), (316, 317, 312), (312, 317, 313), (317, 318, 313), (313, 318, 314), (318, 319, 314), (314, 319, 315), (319, 320, 315), (315, 320, 196), (320, 195, 196), (813, 818, 819, 792, 321, 316), (321, 322, 316), (316, 322, 317), (322, 323, 317), (317, 323, 318), (323, 324, 318), (318, 324, 319), (324, 325, 319), (319, 325, 320), (325, 326, 320), (320, 326, 195), (326, 194, 195), (691, 690, 848, 837), (795, 157, 321, 820, 821, 794), (321, 157, 322), (157, 156, 322), (322, 156, 323), (156, 155, 323), (323, 155, 324), (155, 154, 324), (324, 154, 325), (154, 153, 325), (325, 153, 326), (153, 152, 326), (326, 152, 194), (152, 10, 194), (95, 186, 10), (94, 327, 95), (93, 328, 94), (92, 330, 93), (91, 333, 92), (90, 337, 91), (89, 342, 90), (95, 327, 186), (327, 185, 186), (94, 328, 327), (328, 329, 327), (327, 329, 185), (329, 184, 185), (93, 330, 328), (330, 331, 328), (328, 331, 329), (331, 332, 329), (329, 332, 184), (332, 183, 184), (92, 333, 330), (333, 334, 330), (330, 334, 331), (334, 335, 331), (331, 335, 332), (335, 336, 332), (332, 336, 183), (336, 182, 183), (91, 337, 333), (337, 338, 333), (333, 338, 334), (338, 339, 334), (334, 339, 335), (339, 340, 335), (335, 340, 336), (340, 341, 336), (336, 341, 182), (341, 181, 182), (90, 342, 337), (342, 343, 337), (337, 343, 338), (343, 344, 338), (338, 344, 339), (344, 345, 339), (339, 345, 340), (345, 346, 340), (340, 346, 341), (346, 347, 341), (341, 347, 181), (347, 180, 181), (89, 144, 342), (144, 143, 342), (342, 143, 343), (143, 142, 343), (343, 142, 344), (142, 141, 344), (344, 141, 345), (141, 140, 345), (345, 140, 346), (140, 139, 346), (346, 139, 347), (139, 138, 347), (347, 138, 180), (138, 9, 180), (151, 179, 9), (150, 348, 151), (149, 349, 150), (148, 351, 149), (147, 354, 148), (146, 358, 147), (145, 363, 146), (151, 348, 179), (348, 178, 179), (150, 349, 348), (349, 350, 348), (348, 350, 178), (350, 177, 178), (149, 351, 349), (351, 352, 349), (349, 352, 350), (352, 353, 350), (350, 353, 177), (353, 176, 177), (148, 354, 351), (354, 355, 351), (351, 355, 352), (355, 356, 352), (352, 356, 353), (356, 357, 353), (353, 357, 176), (357, 175, 176), (147, 358, 354), (358, 359, 354), (354, 359, 355), (359, 360, 355), (355, 360, 356), (360, 361, 356), (356, 361, 357), (361, 362, 357), (357, 362, 175), (362, 174, 175), (146, 363, 358), (363, 364, 358), (358, 364, 359), (364, 365, 359), (359, 365, 360), (365, 366, 360), (360, 366, 361), (366, 367, 361), (361, 367, 362), (367, 368, 362), (362, 368, 174), (368, 173, 174), (145, 130, 363), (130, 129, 363), (363, 129, 364), (129, 128, 364), (364, 128, 365), (128, 127, 365), (365, 127, 366), (127, 126, 366), (366, 126, 367), (126, 125, 367), (367, 125, 368), (125, 124, 368), (368, 124, 173), (124, 8, 173), (137, 172, 8), (136, 369, 137), (135, 370, 136), (134, 372, 135), (133, 375, 134), (132, 379, 133), (131, 384, 132), (137, 369, 172), (369, 171, 172), (136, 370, 369), (370, 371, 369), (369, 371, 171), (371, 170, 171), (135, 372, 370), (372, 373, 370), (370, 373, 371), (373, 374, 371), (371, 374, 170), (374, 169, 170), (134, 375, 372), (375, 376, 372), (372, 376, 373), (376, 377, 373), (373, 377, 374), (377, 378, 374), (374, 378, 169), (378, 168, 169), (133, 379, 375), (379, 380, 375), (375, 380, 376), (380, 381, 376), (376, 381, 377), (381, 382, 377), (377, 382, 378), (382, 383, 378), (378, 383, 168), (383, 167, 168), (132, 384, 379), (384, 385, 379), (379, 385, 380), (385, 386, 380), (380, 386, 381), (386, 387, 381), (381, 387, 382), (387, 388, 382), (382, 388, 383), (388, 389, 383), (383, 389, 167), (389, 166, 167), (131, 116, 384), (116, 115, 384), (384, 115, 385), (115, 114, 385), (385, 114, 386), (114, 113, 386), (386, 113, 387), (113, 112, 387), (387, 112, 388), (112, 111, 388), (388, 111, 389), (111, 110, 389), (389, 110, 166), (110, 7, 166), (123, 165, 7), (122, 390, 123), (121, 391, 122), (120, 393, 121), (119, 396, 120), (118, 400, 119), (117, 405, 118), (123, 390, 165), (390, 164, 165), (122, 391, 390), (391, 392, 390), (390, 392, 164), (392, 163, 164), (121, 393, 391), (393, 394, 391), (391, 394, 392), (394, 395, 392), (392, 395, 163), (395, 779, 163), (120, 396, 393), (396, 397, 393), (393, 397, 394), (397, 398, 394), (394, 398, 395), (398, 399, 395), (395, 399, 779), (399, 790, 796, 797, 778, 779), (119, 400, 396), (400, 401, 396), (396, 401, 397), (401, 402, 397), (397, 402, 398), (402, 403, 398), (398, 403, 399), (403, 404, 399), (399, 404, 790), (404, 160, 790), (118, 405, 400), (405, 406, 400), (400, 406, 401), (406, 407, 401), (401, 407, 402), (407, 408, 402), (402, 408, 403), (408, 409, 403), (403, 409, 404), (409, 410, 404), (404, 410, 160), (410, 777, 160), (117, 102, 405), (102, 642, 405), (405, 642, 406), (642, 641, 406), (406, 641, 407), (641, 99, 407), (407, 99, 408), (99, 98, 408), (408, 98, 409), (98, 97, 409), (409, 97, 410), (97, 96, 410), (410, 96, 777), (96, 775, 811, 812, 776, 777), (109, 795, 809, 810, 774, 775), (108, 411, 109), (107, 412, 108), (106, 414, 107), (105, 417, 106), (104, 421, 105), (103, 426, 104), (109, 411, 795), (411, 157, 795), (108, 412, 411), (412, 413, 411), (411, 413, 157), (413, 156, 157), (107, 414, 412), (414, 415, 412), (412, 415, 413), (415, 416, 413), (413, 416, 156), (416, 155, 156), (106, 417, 414), (417, 418, 414), (414, 418, 415), (418, 419, 415), (415, 419, 416), (419, 420, 416), (416, 420, 155), (420, 154, 155), (105, 421, 417), (421, 422, 417), (417, 422, 418), (422, 423, 418), (418, 423, 419), (423, 424, 419), (419, 424, 420), (424, 425, 420), (420, 425, 154), (425, 153, 154), (104, 426, 421), (426, 427, 421), (421, 427, 422), (427, 428, 422), (422, 428, 423), (428, 429, 423), (423, 429, 424), (429, 430, 424), (424, 430, 425), (430, 431, 425), (425, 431, 153), (431, 152, 153), (103, 88, 426), (88, 87, 426), (426, 87, 427), (87, 86, 427), (427, 86, 428), (86, 85, 428), (428, 85, 429), (85, 84, 429), (429, 84, 430), (84, 83, 430), (430, 83, 431), (83, 82, 431), (431, 82, 152), (82, 10, 152), (138, 151, 9), (139, 432, 138), (140, 433, 139), (141, 435, 140), (142, 438, 141), (143, 442, 142), (144, 447, 143), (138, 432, 151), (432, 150, 151), (139, 433, 432), (433, 434, 432), (432, 434, 150), (434, 149, 150), (140, 435, 433), (435, 436, 433), (433, 436, 434), (436, 437, 434), (434, 437, 149), (437, 148, 149), (141, 438, 435), (438, 439, 435), (435, 439, 436), (439, 440, 436), (436, 440, 437), (440, 441, 437), (437, 441, 148), (441, 147, 148), (142, 442, 438), (442, 443, 438), (438, 443, 439), (443, 444, 439), (439, 444, 440), (444, 445, 440), (440, 445, 441), (445, 446, 441), (441, 446, 147), (446, 146, 147), (143, 447, 442), (447, 448, 442), (442, 448, 443), (448, 449, 443), (443, 449, 444), (449, 450, 444), (444, 450, 445), (450, 451, 445), (445, 451, 446), (451, 452, 446), (446, 452, 146), (452, 145, 146), (144, 81, 447), (81, 80, 447), (447, 80, 448), (80, 79, 448), (448, 79, 449), (79, 78, 449), (449, 78, 450), (78, 77, 450), (450, 77, 451), (77, 76, 451), (451, 76, 452), (76, 75, 452), (452, 75, 145), (75, 4, 145), (124, 137, 8), (125, 453, 124), (126, 454, 125), (127, 456, 126), (128, 459, 127), (129, 463, 128), (130, 468, 129), (124, 453, 137), (453, 136, 137), (125, 454, 453), (454, 455, 453), (453, 455, 136), (455, 135, 136), (126, 456, 454), (456, 457, 454), (454, 457, 455), (457, 458, 455), (455, 458, 135), (458, 134, 135), (127, 459, 456), (459, 460, 456), (456, 460, 457), (460, 461, 457), (457, 461, 458), (461, 462, 458), (458, 462, 134), (462, 133, 134), (128, 463, 459), (463, 464, 459), (459, 464, 460), (464, 465, 460), (460, 465, 461), (465, 466, 461), (461, 466, 462), (466, 467, 462), (462, 467, 133), (467, 132, 133), (129, 468, 463), (468, 469, 463), (463, 469, 464), (469, 470, 464), (464, 470, 465), (470, 471, 465), (465, 471, 466), (471, 472, 466), (466, 472, 467), (472, 473, 467), (467, 473, 132), (473, 131, 132), (130, 74, 468), (74, 73, 468), (468, 73, 469), (73, 72, 469), (469, 72, 470), (72, 71, 470), (470, 71, 471), (71, 70, 471), (471, 70, 472), (70, 69, 472), (472, 69, 473), (69, 68, 473), (473, 68, 131), (68, 3, 131), (110, 123, 7), (111, 474, 110), (112, 475, 111), (113, 477, 112), (114, 480, 113), (115, 484, 114), (116, 489, 115), (110, 474, 123), (474, 122, 123), (111, 475, 474), (475, 476, 474), (474, 476, 122), (476, 121, 122), (112, 477, 475), (477, 478, 475), (475, 478, 476), (478, 479, 476), (476, 479, 121), (479, 120, 121), (113, 480, 477), (480, 481, 477), (477, 481, 478), (481, 482, 478), (478, 482, 479), (482, 483, 479), (479, 483, 120), (483, 119, 120), (114, 484, 480), (484, 485, 480), (480, 485, 481), (485, 486, 481), (481, 486, 482), (486, 487, 482), (482, 487, 483), (487, 488, 483), (483, 488, 119), (488, 118, 119), (115, 489, 484), (489, 490, 484), (484, 490, 485), (490, 491, 485), (485, 491, 486), (491, 492, 486), (486, 492, 487), (492, 493, 487), (487, 493, 488), (493, 494, 488), (488, 494, 118), (494, 117, 118), (116, 60, 489), (60, 59, 489), (489, 59, 490), (59, 58, 490), (490, 58, 491), (58, 57, 491), (491, 57, 492), (57, 56, 492), (492, 56, 493), (56, 55, 493), (493, 55, 494), (55, 54, 494), (494, 54, 117), (54, 2, 117), (96, 109, 775), (97, 495, 96), (98, 496, 97), (99, 498, 98), (641, 643, 99), (647, 648, 738, 737), (102, 644, 642), (96, 495, 109), (495, 108, 109), (97, 496, 495), (496, 497, 495), (495, 497, 108), (497, 107, 108), (98, 498, 496), (498, 499, 496), (496, 499, 497), (499, 500, 497), (497, 500, 107), (500, 106, 107), (99, 643, 498), (643, 502, 498), (498, 502, 499), (502, 503, 499), (499, 503, 500), (503, 504, 500), (500, 504, 106), (504, 105, 106), (654, 655, 733, 742), (662, 672, 726, 747), (643, 505, 502), (505, 506, 502), (502, 506, 503), (506, 507, 503), (503, 507, 504), (507, 508, 504), (504, 508, 105), (508, 104, 105), (676, 647, 737, 727), (653, 654, 742, 741), (660, 661, 735, 746), (645, 511, 505), (505, 511, 506), (511, 512, 506), (506, 512, 507), (512, 513, 507), (507, 513, 508), (513, 514, 508), (508, 514, 104), (514, 103, 104), (102, 32, 644), (32, 31, 644), (644, 31, 645), (31, 30, 645), (645, 30, 511), (30, 29, 511), (511, 29, 512), (29, 28, 512), (512, 28, 513), (28, 27, 513), (513, 27, 514), (27, 26, 514), (514, 26, 103), (26, 1, 103), (82, 95, 10), (83, 515, 82), (84, 516, 83), (85, 518, 84), (86, 521, 85), (87, 525, 86), (88, 530, 87), (82, 515, 95), (515, 94, 95), (83, 516, 515), (516, 517, 515), (515, 517, 94), (517, 93, 94), (84, 518, 516), (518, 519, 516), (516, 519, 517), (519, 520, 517), (517, 520, 93), (520, 92, 93), (85, 521, 518), (521, 522, 518), (518, 522, 519), (522, 523, 519), (519, 523, 520), (523, 524, 520), (520, 524, 92), (524, 91, 92), (86, 525, 521), (525, 526, 521), (521, 526, 522), (526, 527, 522), (522, 527, 523), (527, 528, 523), (523, 528, 524), (528, 529, 524), (524, 529, 91), (529, 90, 91), (87, 530, 525), (530, 531, 525), (525, 531, 526), (531, 532, 526), (526, 532, 527), (532, 533, 527), (527, 533, 528), (533, 534, 528), (528, 534, 529), (534, 535, 529), (529, 535, 90), (535, 89, 90), (88, 39, 530), (39, 38, 530), (530, 38, 531), (38, 37, 531), (531, 37, 532), (37, 36, 532), (532, 36, 533), (36, 35, 533), (533, 35, 534), (35, 34, 534), (534, 34, 535), (34, 33, 535), (535, 33, 89), (33, 5, 89), (46, 81, 5), (45, 536, 46), (44, 537, 45), (43, 539, 44), (42, 542, 43), (41, 546, 42), (40, 551, 41), (46, 536, 81), (536, 80, 81), (45, 537, 536), (537, 538, 536), (536, 538, 80), (538, 79, 80), (44, 539, 537), (539, 540, 537), (537, 540, 538), (540, 541, 538), (538, 541, 79), (541, 78, 79), (43, 542, 539), (542, 543, 539), (539, 543, 540), (543, 544, 540), (540, 544, 541), (544, 545, 541), (541, 545, 78), (545, 77, 78), (42, 546, 542), (546, 547, 542), (542, 547, 543), (547, 548, 543), (543, 548, 544), (548, 549, 544), (544, 549, 545), (549, 550, 545), (545, 550, 77), (550, 76, 77), (41, 551, 546), (551, 552, 546), (546, 552, 547), (552, 553, 547), (547, 553, 548), (553, 554, 548), (548, 554, 549), (554, 555, 549), (549, 555, 550), (555, 556, 550), (550, 556, 76), (556, 75, 76), (40, 67, 551), (67, 66, 551), (551, 66, 552), (66, 65, 552), (552, 65, 553), (65, 64, 553), (553, 64, 554), (64, 63, 554), (554, 63, 555), (63, 62, 555), (555, 62, 556), (62, 61, 556), (556, 61, 75), (61, 4, 75), (61, 74, 4), (62, 557, 61), (63, 558, 62), (64, 560, 63), (65, 563, 64), (66, 567, 65), (67, 572, 66), (61, 557, 74), (557, 73, 74), (62, 558, 557), (558, 559, 557), (557, 559, 73), (559, 72, 73), (63, 560, 558), (560, 561, 558), (558, 561, 559), (561, 562, 559), (559, 562, 72), (562, 71, 72), (64, 563, 560), (563, 564, 560), (560, 564, 561), (564, 565, 561), (561, 565, 562), (565, 566, 562), (562, 566, 71), (566, 70, 71), (65, 567, 563), (567, 568, 563), (563, 568, 564), (568, 569, 564), (564, 569, 565), (569, 570, 565), (565, 570, 566), (570, 571, 566), (566, 571, 70), (571, 69, 70), (66, 572, 567), (572, 573, 567), (567, 573, 568), (573, 574, 568), (568, 574, 569), (574, 575, 569), (569, 575, 570), (575, 576, 570), (570, 576, 571), (576, 577, 571), (571, 577, 69), (577, 68, 69), (67, 53, 572), (53, 52, 572), (572, 52, 573), (52, 51, 573), (573, 51, 574), (51, 50, 574), (574, 50, 575), (50, 49, 575), (575, 49, 576), (49, 48, 576), (576, 48, 577), (48, 47, 577), (577, 47, 68), (47, 3, 68), (47, 60, 3), (48, 578, 47), (49, 579, 48), (50, 581, 49), (51, 584, 50), (52, 588, 51), (53, 593, 52), (47, 578, 60), (578, 59, 60), (48, 579, 578), (579, 580, 578), (578, 580, 59), (580, 58, 59), (49, 581, 579), (581, 582, 579), (579, 582, 580), (582, 583, 580), (580, 583, 58), (583, 57, 58), (50, 584, 581), (584, 585, 581), (581, 585, 582), (585, 586, 582), (582, 586, 583), (586, 587, 583), (583, 587, 57), (587, 56, 57), (51, 588, 584), (588, 589, 584), (584, 589, 585), (589, 590, 585), (585, 590, 586), (590, 591, 586), (586, 591, 587), (591, 592, 587), (587, 592, 56), (592, 55, 56), (52, 593, 588), (593, 594, 588), (588, 594, 589), (594, 595, 589), (589, 595, 590), (595, 596, 590), (590, 596, 591), (596, 597, 591), (591, 597, 592), (597, 598, 592), (592, 598, 55), (598, 54, 55), (53, 18, 593), (18, 17, 593), (593, 17, 594), (17, 16, 594), (594, 16, 595), (16, 15, 595), (595, 15, 596), (15, 14, 596), (596, 14, 597), (14, 13, 597), (597, 13, 598), (13, 12, 598), (598, 12, 54), (12, 2, 54), (33, 46, 5), (34, 599, 33), (35, 600, 34), (36, 602, 35), (37, 605, 36), (38, 609, 37), (39, 614, 38), (33, 599, 46), (599, 45, 46), (34, 600, 599), (600, 601, 599), (599, 601, 45), (601, 44, 45), (35, 602, 600), (602, 603, 600), (600, 603, 601), (603, 604, 601), (601, 604, 44), (604, 43, 44), (36, 605, 602), (605, 606, 602), (602, 606, 603), (606, 607, 603), (603, 607, 604), (607, 608, 604), (604, 608, 43), (608, 42, 43), (37, 609, 605), (609, 610, 605), (605, 610, 606), (610, 611, 606), (606, 611, 607), (611, 612, 607), (607, 612, 608), (612, 613, 608), (608, 613, 42), (613, 41, 42), (38, 614, 609), (614, 615, 609), (609, 615, 610), (615, 616, 610), (610, 616, 611), (616, 617, 611), (611, 617, 612), (617, 618, 612), (612, 618, 613), (618, 619, 613), (613, 619, 41), (619, 40, 41), (39, 25, 614), (25, 24, 614), (614, 24, 615), (24, 23, 615), (615, 23, 616), (23, 22, 616), (616, 22, 617), (22, 21, 617), (617, 21, 618), (21, 20, 618), (618, 20, 619), (20, 19, 619), (619, 19, 40), (19, 0, 40), (12, 32, 2), (13, 620, 12), (14, 621, 13), (15, 623, 14), (16, 626, 15), (17, 630, 16), (18, 635, 17), (12, 620, 32), (620, 31, 32), (13, 621, 620), (621, 622, 620), (620, 622, 31), (622, 30, 31), (14, 623, 621), (623, 624, 621), (621, 624, 622), (624, 625, 622), (622, 625, 30), (625, 29, 30), (15, 626, 623), (626, 627, 623), (623, 627, 624), (627, 628, 624), (624, 628, 625), (628, 629, 625), (625, 629, 29), (629, 28, 29), (16, 630, 626), (630, 631, 626), (626, 631, 627), (631, 632, 627), (627, 632, 628), (632, 633, 628), (628, 633, 629), (633, 634, 629), (629, 634, 28), (634, 27, 28), (17, 635, 630), (635, 636, 630), (630, 636, 631), (636, 637, 631), (631, 637, 632), (637, 638, 632), (632, 638, 633), (638, 639, 633), (633, 639, 634), (639, 640, 634), (634, 640, 27), (640, 26, 27), (18, 19, 635), (19, 20, 635), (635, 20, 636), (20, 21, 636), (636, 21, 637), (21, 22, 637), (637, 22, 638), (22, 23, 638), (638, 23, 639), (23, 24, 639), (639, 24, 640), (24, 25, 640), (640, 25, 26), (25, 1, 26), (101, 665, 678, 677, 100, 641, 642), (100, 679, 680, 667, 501, 643, 641), (510, 669, 682, 681, 509, 644, 645), (501, 683, 684, 671, 646, 505, 643), (509, 673, 686, 685, 101, 642, 644), (646, 687, 688, 675, 510, 645, 505), (666, 649, 665, 101), (652, 668, 501, 667), (670, 655, 669, 510), (658, 672, 646, 671), (674, 661, 673, 509), (664, 670, 510, 675), (647, 676, 100, 677), (648, 647, 677, 678), (649, 648, 678, 665), (676, 650, 679, 100), (650, 651, 680, 679), (651, 652, 667, 680), (653, 674, 509, 681), (654, 653, 681, 682), (655, 654, 682, 669), (668, 656, 683, 501), (656, 657, 684, 683), (657, 658, 671, 684), (659, 666, 101, 685), (660, 659, 685, 686), (661, 660, 686, 673), (672, 662, 687, 646), (662, 663, 688, 687), (663, 664, 675, 688), (741, 742, 767, 766), (746, 735, 760, 771), (730, 736, 761, 755), (729, 741, 766, 754), (745, 746, 771, 770), (735, 729, 754, 760), (663, 662, 747, 748), (649, 666, 725, 731), (656, 668, 728, 743), (648, 649, 731, 738), (664, 663, 748, 736), (668, 652, 732, 728), (657, 656, 743, 744), (650, 676, 727, 739), (655, 670, 730, 733), (658, 657, 744, 734), (651, 650, 739, 740), (672, 658, 734, 726), (666, 659, 745, 725), (652, 651, 740, 732), (661, 674, 729, 735), (659, 660, 746, 745), (674, 653, 741, 729), (670, 664, 736, 730), (749, 750, 752, 762, 763, 756), (752, 750, 753, 757, 765, 764), (750, 751, 759, 769, 768, 753), (749, 770, 771, 760, 754, 750), (754, 766, 767, 758, 755, 750), (750, 755, 761, 773, 772, 751), (727, 737, 762, 752), (747, 726, 751, 772), (742, 733, 758, 767), (737, 738, 763, 762), (748, 747, 772, 773), (731, 725, 749, 756), (743, 728, 753, 768), (738, 731, 756, 763), (736, 748, 773, 761), (728, 732, 757, 753), (744, 743, 768, 769), (739, 727, 752, 764), (733, 730, 755, 758), (734, 744, 769, 759), (740, 739, 764, 765), (726, 734, 759, 751), (725, 745, 770, 749), (732, 740, 765, 757), (709, 6, 775, 774), (712, 159, 777, 776), (691, 162, 779, 778), (694, 298, 781, 780), (302, 697, 782, 783), (700, 785, 304, 784), (787, 715, 786, 305), (162, 703, 788, 779), (706, 161, 790, 789), (159, 718, 791, 777), (721, 793, 321, 792), (724, 158, 795, 794), (161, 689, 796, 790), (689, 690, 797, 796), (690, 691, 778, 797), (297, 692, 799, 798), (692, 693, 800, 799), (693, 694, 780, 800), (695, 297, 798, 801), (696, 695, 801, 802), (697, 696, 802, 782), (298, 698, 803, 781), (698, 699, 804, 803), (699, 700, 784, 804), (701, 302, 783, 805), (702, 701, 805, 806), (703, 702, 806, 788), (785, 704, 807, 304), (704, 705, 808, 807), (705, 706, 789, 808), (158, 707, 809, 795), (707, 708, 810, 809), (708, 709, 774, 810), (6, 710, 811, 775), (710, 711, 812, 811), (711, 712, 776, 812), (713, 192, 813, 814), (714, 713, 814, 815), (715, 714, 815, 786), (716, 787, 305, 816), (717, 716, 816, 817), (718, 717, 817, 791), (192, 719, 818, 813), (719, 720, 819, 818), (720, 721, 792, 819), (793, 722, 820, 321), (722, 723, 821, 820), (723, 724, 794, 821), (850, 849, 897, 898), (843, 858, 906, 891), (830, 837, 885, 878), (867, 824, 871, 915), (849, 828, 876, 897), (858, 857, 905, 906), (832, 836, 884, 880), (866, 844, 892, 914), (837, 848, 896, 885), (857, 827, 875, 905), (823, 835, 883, 193), (865, 866, 914, 913), (694, 693, 850, 838), (721, 720, 868, 845), (697, 302, 826, 839), (708, 707, 859, 860), (297, 695, 851, 828), (722, 793, 833, 869), (785, 700, 840, 827), (709, 708, 860, 835), (695, 696, 852, 851), (723, 722, 869, 870), (715, 787, 825, 841), (710, 6, 823, 861), (696, 697, 839, 852), (724, 723, 870, 846), (703, 162, 830, 842), (711, 710, 861, 862), (698, 298, 829, 853), (161, 706, 843, 831), (712, 711, 862, 836), (699, 698, 853, 854), (718, 159, 832, 844), (192, 713, 863, 824), (700, 699, 854, 840), (793, 721, 845, 833), (713, 714, 864, 863), (302, 701, 855, 826), (158, 724, 846, 834), (714, 715, 841, 864), (701, 702, 856, 855), (689, 161, 831, 847), (787, 716, 865, 825), (702, 703, 842, 856), (690, 689, 847, 848), (716, 717, 866, 865), (6, 709, 835, 823), (704, 785, 827, 857), (914, 892, 939, 961), (885, 896, 943, 932), (905, 875, 922, 952), (193, 883, 930, 822), (913, 914, 961, 960), (896, 895, 942, 943), (904, 890, 937, 951), (872, 913, 960, 920), (895, 879, 926, 942), (903, 904, 951, 950), (912, 889, 936, 959), (882, 894, 941, 929), (868, 867, 915, 916), (829, 838, 886, 877), (859, 834, 882, 907), (838, 850, 898, 886), (845, 868, 916, 893), (839, 826, 873, 887), (860, 859, 907, 908), (828, 851, 899, 876), (869, 833, 881, 917), (827, 840, 888, 875), (835, 860, 908, 883), (851, 852, 900, 899), (870, 869, 917, 918), (841, 825, 872, 889), (861, 823, 193, 909), (852, 839, 887, 900), (846, 870, 918, 894), (842, 830, 878, 890), (862, 861, 909, 910), (853, 829, 877, 901), (831, 843, 891, 879), (836, 862, 910, 884), (854, 853, 901, 902), (844, 832, 880, 892), (824, 863, 911, 871), (840, 854, 902, 888), (833, 845, 893, 881), (863, 864, 912, 911), (826, 855, 903, 873), (834, 846, 894, 882), (864, 841, 889, 912), (855, 856, 904, 903), (847, 831, 879, 895), (825, 865, 913, 872), (856, 842, 890, 904), (848, 847, 895, 896), (951, 937, 985, 999), (920, 960, 1008, 967), (942, 926, 974, 990), (950, 951, 999, 998), (959, 936, 984, 1007), (929, 941, 989, 977), (921, 950, 998, 968), (958, 959, 1007, 1006), (928, 940, 988, 976), (935, 949, 997, 983), (919, 958, 1006, 966), (939, 927, 975, 987), (880, 884, 931, 927), (906, 905, 952, 953), (897, 876, 923, 944), (915, 871, 919, 962), (878, 885, 932, 925), (891, 906, 953, 938), (898, 897, 944, 945), (916, 915, 962, 963), (877, 886, 933, 924), (907, 882, 929, 954), (886, 898, 945, 933), (893, 916, 963, 940), (887, 873, 921, 934), (908, 907, 954, 955), (876, 899, 946, 923), (917, 881, 928, 964), (875, 888, 935, 922), (883, 908, 955, 930), (899, 900, 947, 946), (918, 917, 964, 965), (889, 872, 920, 936), (909, 193, 822, 956), (900, 887, 934, 947), (894, 918, 965, 941), (890, 878, 925, 937), (910, 909, 956, 957), (901, 877, 924, 948), (879, 891, 938, 926), (884, 910, 957, 931), (902, 901, 948, 949), (892, 880, 927, 939), (871, 911, 958, 919), (888, 902, 949, 935), (881, 893, 940, 928), (911, 912, 959, 958), (873, 903, 950, 921), (303, 978, 1003, 1002, 977, 874), (968, 969, 971, 994, 995, 982), (971, 969, 972, 981, 993, 992), (969, 970, 983, 997, 996, 972), (967, 874, 966, 1006, 1007, 984), (968, 998, 999, 985, 973, 969), (973, 980, 991, 990, 974, 969), (969, 974, 986, 1001, 1000, 970), (967, 1008, 1009, 987, 975, 874), (975, 979, 1005, 1004, 303, 874), (874, 976, 988, 1011, 1010, 966), (874, 977, 989, 1013, 1012, 976), (943, 942, 990, 991), (960, 961, 1009, 1008), (822, 930, 978, 303), (952, 922, 970, 1000), (932, 943, 991, 980), (961, 939, 987, 1009), (927, 931, 979, 975), (953, 952, 1000, 1001), (944, 923, 971, 992), (962, 919, 966, 1010), (925, 932, 980, 973), (938, 953, 1001, 986), (945, 944, 992, 993), (963, 962, 1010, 1011), (924, 933, 981, 972), (954, 929, 977, 1002), (933, 945, 993, 981), (940, 963, 1011, 988), (934, 921, 968, 982), (955, 954, 1002, 1003), (923, 946, 994, 971), (964, 928, 976, 1012), (922, 935, 983, 970), (930, 955, 1003, 978), (946, 947, 995, 994), (965, 964, 1012, 1013), (936, 920, 967, 984), (956, 822, 303, 1004), (947, 934, 982, 995), (941, 965, 1013, 989), (937, 925, 973, 985), (957, 956, 1004, 1005), (948, 924, 972, 996), (926, 938, 986, 974), (931, 957, 1005, 979), (949, 948, 996, 997)])
me_icosphere.polygons.foreach_set('use_smooth', [True] * 1598)
me_icosphere.materials.append(mat_bowlingball)
me_icosphere.use_remesh_preserve_volume = False
me_icosphere.use_remesh_preserve_attributes = False
me_icosphere.use_mirror_vertex_groups = False
me_icosphere.update()

# ---- objects
ob_bowlingball = bpy.data.objects.new('BowlingBall', me_icosphere)
ob_lamp = bpy.data.objects.new('Lamp', light_lamp)
ob_camera = bpy.data.objects.new('Camera', cam_camera)

# ---- transforms, parenting, visibility, modifiers, constraints
ob_bowlingball.location = (0.0, 0.0, 0.0)
ob_bowlingball.scale = (0.8308, 0.8308, 0.8308)
ob_bowlingball.lineart.crease_threshold = 0.0
ob_lamp.location = (4.076, 1.005, 5.904)
ob_lamp.rotation_euler = (0.6503, 0.05522, 1.866)
ob_lamp.lock_rotations_4d = False
ob_lamp.empty_display_type = 'ARROWS'
ob_lamp.color = (0.0, 0.0, 0.0, 0.0)
ob_lamp.lineart.crease_threshold = 0.0
ob_camera.location = (7.481, -6.508, 5.344)
ob_camera.rotation_euler = (1.109, 0.0, 0.8149)
ob_camera.lock_rotations_4d = False
ob_camera.empty_display_type = 'ARROWS'
ob_camera.color = (0.0, 0.0, 0.0, 0.0)
ob_camera.display_type = 'WIRE'
ob_camera.lineart.crease_threshold = 0.0

# ---- collection membership
col_collection_1.objects.link(ob_bowlingball)
col_collection_1.objects.link(ob_lamp)
col_collection_1.objects.link(ob_camera)

# ---- scene / render settings (as saved in the file)
scene.camera = ob_camera
scene.frame_start = 1; scene.frame_end = 250; scene.frame_set(1)
scene.render.engine = 'BLENDER_EEVEE_NEXT'
scene.render.resolution_percentage = 50
scene.render.dither_intensity = 0.0
scene.cycles.use_denoising = False
scene.cycles.samples = 128
scene.cycles.sampling_pattern = 'TABULATED_SOBOL'
scene.cycles.use_adaptive_sampling = False
scene.cycles.use_light_tree = False
scene.cycles.blur_glossy = 0.0
scene.cycles.sample_clamp_indirect = 0.0
scene.view_settings.view_transform = 'Standard'
bpy.context.view_layer.update()
